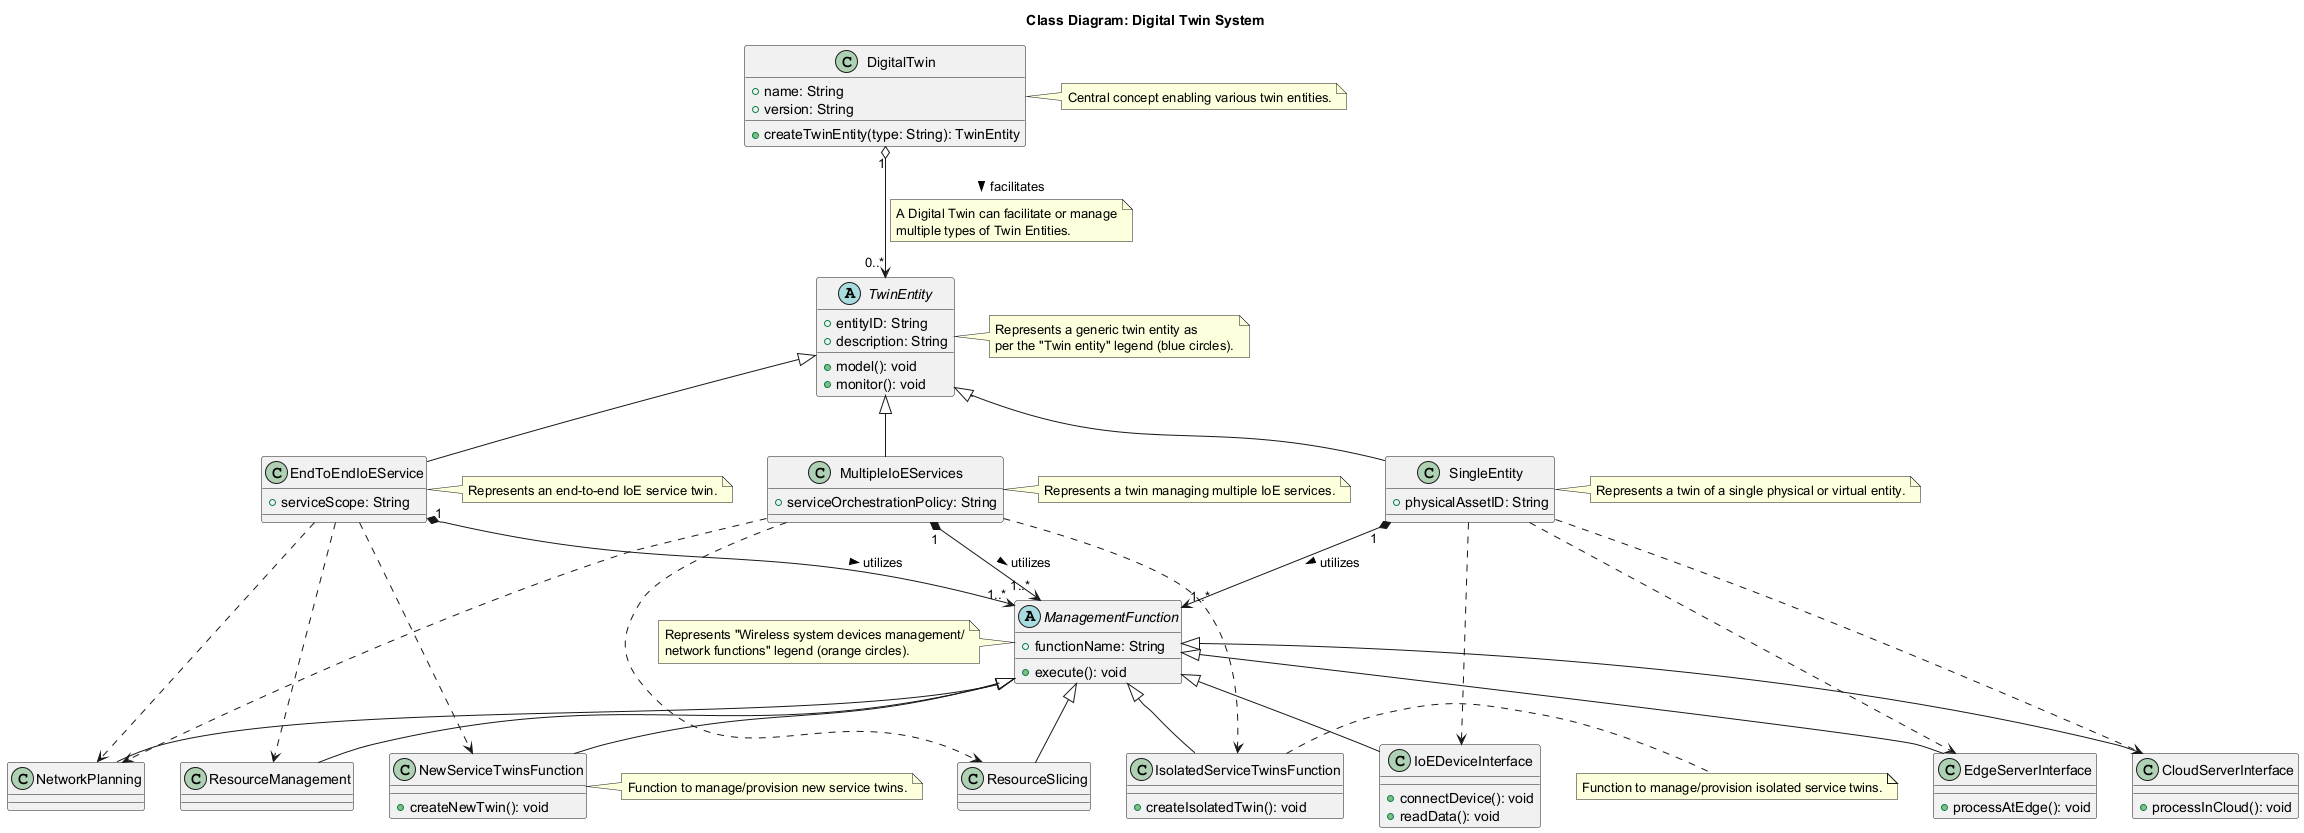

The diagram above was rendered by PlantUML. Its source (embedded in the PNG):
@startuml
title Class Diagram: Digital Twin System

abstract class TwinEntity {
  + entityID: String
  + description: String
  + model(): void
  + monitor(): void
}
note right: Represents a generic twin entity as\nper the "Twin entity" legend (blue circles).

class DigitalTwin {
  + name: String
  + version: String
  + createTwinEntity(type: String): TwinEntity
}
note right: Central concept enabling various twin entities.

class EndToEndIoEService extends TwinEntity {
  + serviceScope: String
}
note right: Represents an end-to-end IoE service twin.

class SingleEntity extends TwinEntity {
  + physicalAssetID: String
}
note right: Represents a twin of a single physical or virtual entity.

class MultipleIoEServices extends TwinEntity {
  + serviceOrchestrationPolicy: String
}
note right: Represents a twin managing multiple IoE services.

DigitalTwin "1" o--> "0..*" TwinEntity : facilitates >
note on link: A Digital Twin can facilitate or manage\nmultiple types of Twin Entities.

abstract class ManagementFunction {
  + functionName: String
  + execute(): void
}
note left: Represents "Wireless system devices management/\nnetwork functions" legend (orange circles).

class NetworkPlanning extends ManagementFunction
class ResourceManagement extends ManagementFunction
class NewServiceTwinsFunction extends ManagementFunction {
  + createNewTwin(): void
}
note right: Function to manage/provision new service twins.

class IoEDeviceInterface extends ManagementFunction {
  + connectDevice(): void
  + readData(): void
}
class EdgeServerInterface extends ManagementFunction {
  + processAtEdge(): void
}
class CloudServerInterface extends ManagementFunction {
  + processInCloud(): void
}
class ResourceSlicing extends ManagementFunction
class IsolatedServiceTwinsFunction extends ManagementFunction {
  + createIsolatedTwin(): void
}
note right: Function to manage/provision isolated service twins.


EndToEndIoEService "1" *--> "1..*" ManagementFunction : utilizes >
EndToEndIoEService ..> NetworkPlanning
EndToEndIoEService ..> ResourceManagement
EndToEndIoEService ..> NewServiceTwinsFunction

SingleEntity "1" *--> "1..*" ManagementFunction : utilizes >
SingleEntity ..> IoEDeviceInterface
SingleEntity ..> EdgeServerInterface
SingleEntity ..> CloudServerInterface

MultipleIoEServices "1" *--> "1..*" ManagementFunction : utilizes >
MultipleIoEServices ..> ResourceSlicing
MultipleIoEServices ..> NetworkPlanning
MultipleIoEServices ..> IsolatedServiceTwinsFunction

@enduml